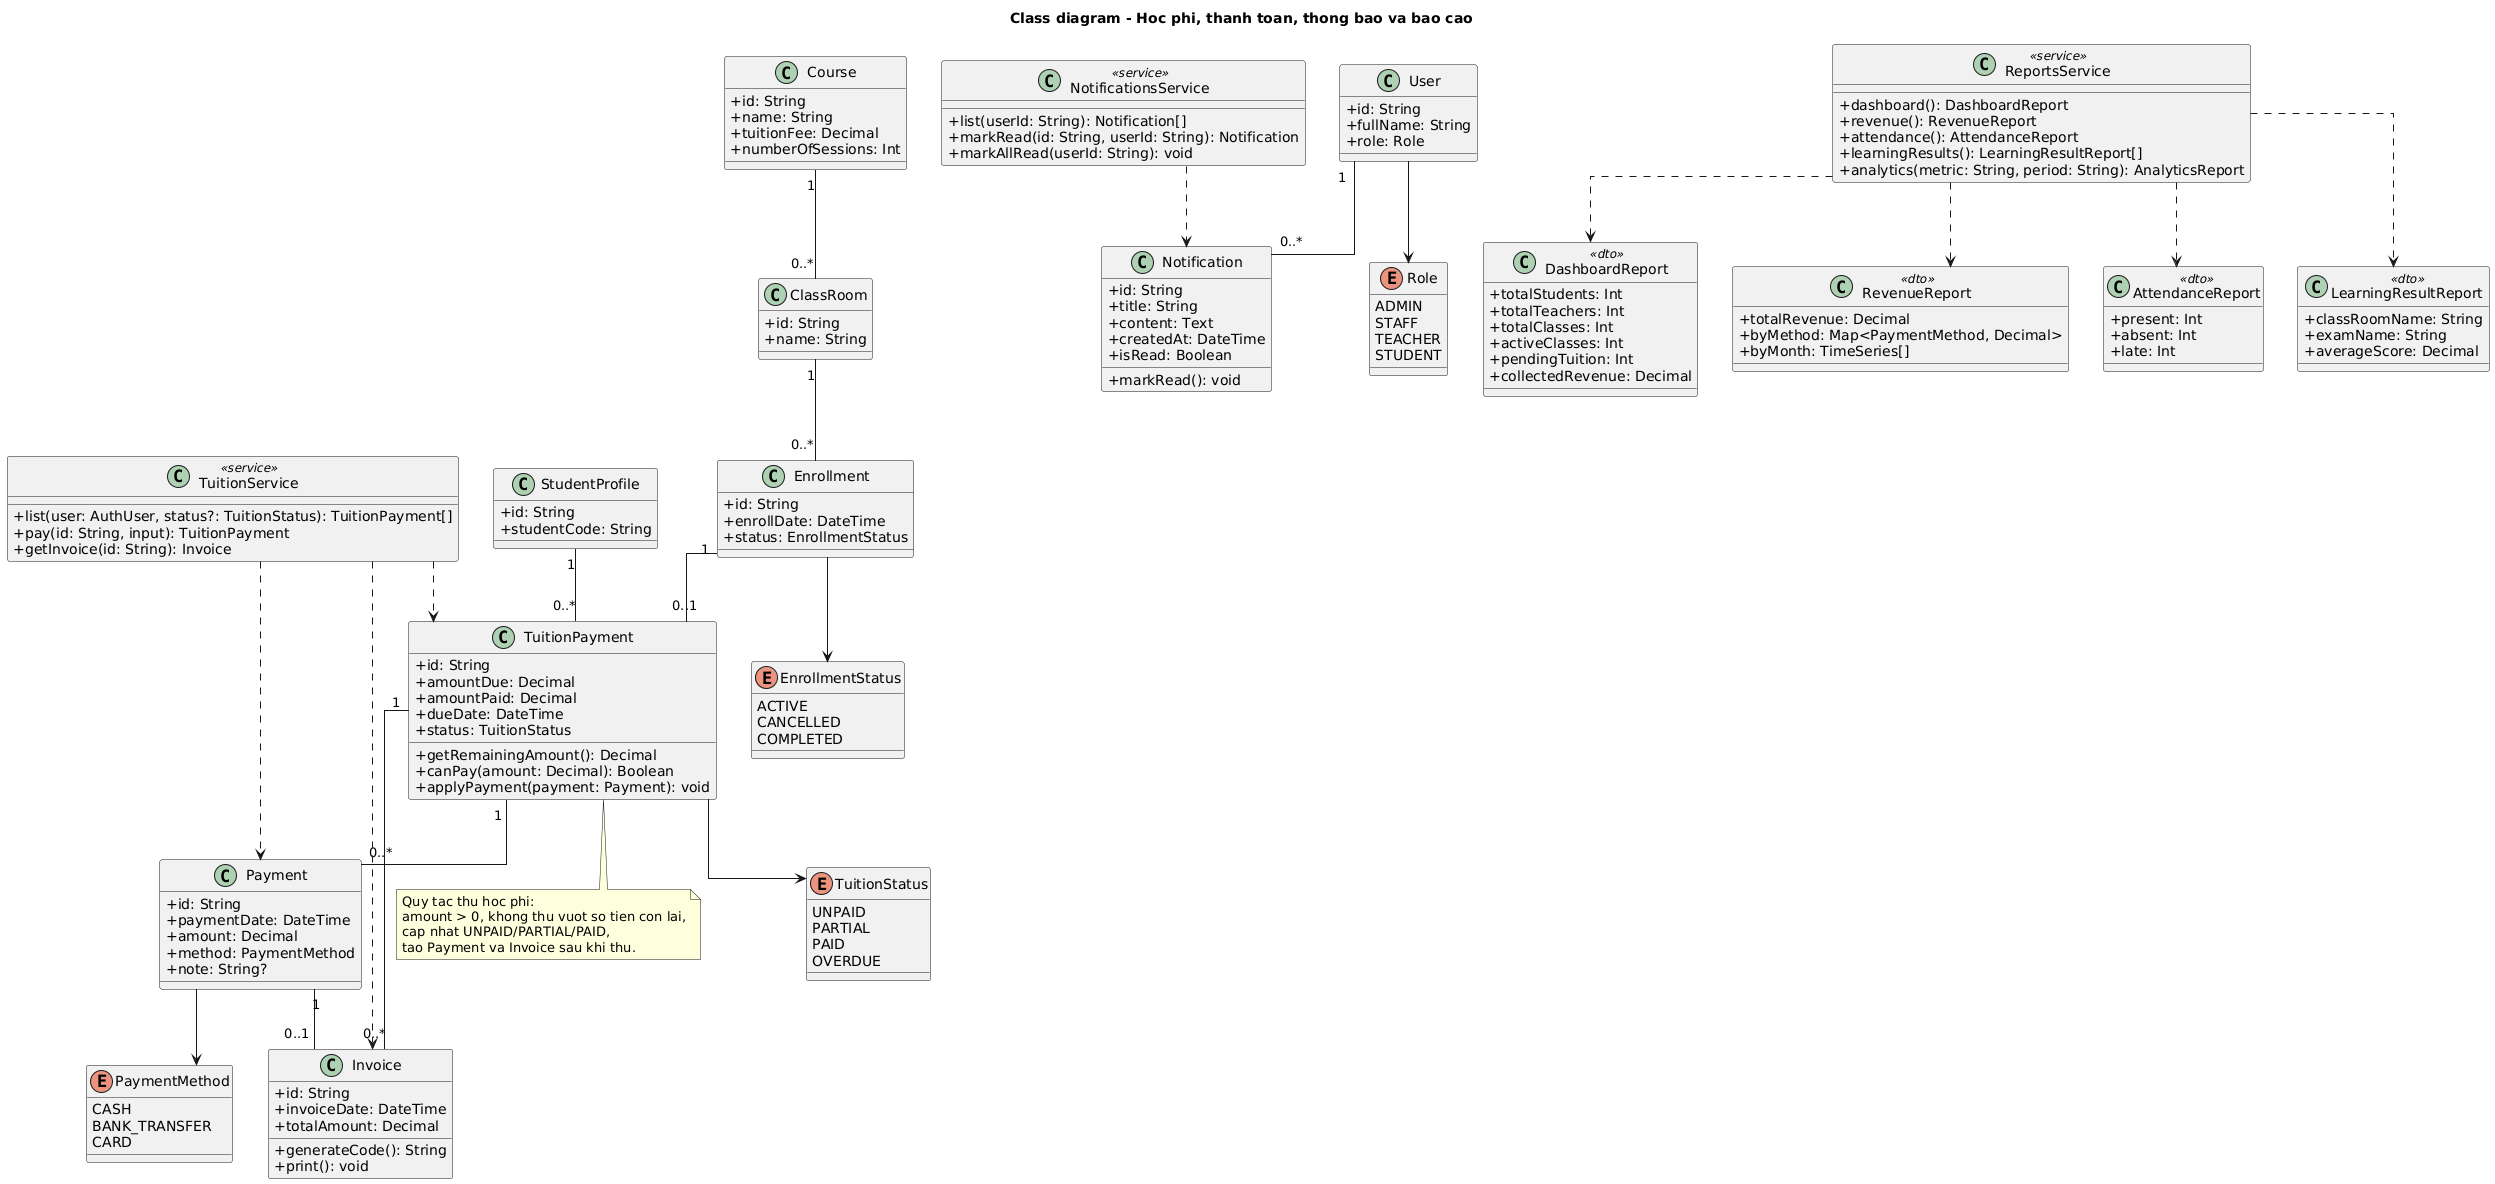

The diagram above was rendered by PlantUML. Its source (embedded in the PNG):
@startuml
title Class diagram - Hoc phi, thanh toan, thong bao va bao cao

skinparam classAttributeIconSize 0
skinparam linetype ortho

class StudentProfile {
  +id: String
  +studentCode: String
}

class User {
  +id: String
  +fullName: String
  +role: Role
}

class Enrollment {
  +id: String
  +enrollDate: DateTime
  +status: EnrollmentStatus
}

class Course {
  +id: String
  +name: String
  +tuitionFee: Decimal
  +numberOfSessions: Int
}

class ClassRoom {
  +id: String
  +name: String
}

class TuitionPayment {
  +id: String
  +amountDue: Decimal
  +amountPaid: Decimal
  +dueDate: DateTime
  +status: TuitionStatus
  +getRemainingAmount(): Decimal
  +canPay(amount: Decimal): Boolean
  +applyPayment(payment: Payment): void
}

class Payment {
  +id: String
  +paymentDate: DateTime
  +amount: Decimal
  +method: PaymentMethod
  +note: String?
}

class Invoice {
  +id: String
  +invoiceDate: DateTime
  +totalAmount: Decimal
  +generateCode(): String
  +print(): void
}

class Notification {
  +id: String
  +title: String
  +content: Text
  +createdAt: DateTime
  +isRead: Boolean
  +markRead(): void
}

class DashboardReport <<dto>> {
  +totalStudents: Int
  +totalTeachers: Int
  +totalClasses: Int
  +activeClasses: Int
  +pendingTuition: Int
  +collectedRevenue: Decimal
}

class RevenueReport <<dto>> {
  +totalRevenue: Decimal
  +byMethod: Map<PaymentMethod, Decimal>
  +byMonth: TimeSeries[]
}

class AttendanceReport <<dto>> {
  +present: Int
  +absent: Int
  +late: Int
}

class LearningResultReport <<dto>> {
  +classRoomName: String
  +examName: String
  +averageScore: Decimal
}

class TuitionService <<service>> {
  +list(user: AuthUser, status?: TuitionStatus): TuitionPayment[]
  +pay(id: String, input): TuitionPayment
  +getInvoice(id: String): Invoice
}

class ReportsService <<service>> {
  +dashboard(): DashboardReport
  +revenue(): RevenueReport
  +attendance(): AttendanceReport
  +learningResults(): LearningResultReport[]
  +analytics(metric: String, period: String): AnalyticsReport
}

class NotificationsService <<service>> {
  +list(userId: String): Notification[]
  +markRead(id: String, userId: String): Notification
  +markAllRead(userId: String): void
}

enum TuitionStatus {
  UNPAID
  PARTIAL
  PAID
  OVERDUE
}

enum PaymentMethod {
  CASH
  BANK_TRANSFER
  CARD
}

enum Role {
  ADMIN
  STAFF
  TEACHER
  STUDENT
}

enum EnrollmentStatus {
  ACTIVE
  CANCELLED
  COMPLETED
}

StudentProfile "1" -- "0..*" TuitionPayment
Enrollment "1" -- "0..1" TuitionPayment
Course "1" -- "0..*" ClassRoom
ClassRoom "1" -- "0..*" Enrollment
TuitionPayment "1" -- "0..*" Payment
TuitionPayment "1" -- "0..*" Invoice
Payment "1" -- "0..1" Invoice
User "1" -- "0..*" Notification

Enrollment --> EnrollmentStatus
User --> Role
TuitionPayment --> TuitionStatus
Payment --> PaymentMethod

TuitionService ..> TuitionPayment
TuitionService ..> Payment
TuitionService ..> Invoice
ReportsService ..> DashboardReport
ReportsService ..> RevenueReport
ReportsService ..> AttendanceReport
ReportsService ..> LearningResultReport
NotificationsService ..> Notification

note bottom of TuitionPayment
  Quy tac thu hoc phi:
  amount > 0, khong thu vuot so tien con lai,
  cap nhat UNPAID/PARTIAL/PAID,
  tao Payment va Invoice sau khi thu.
end note

@enduml